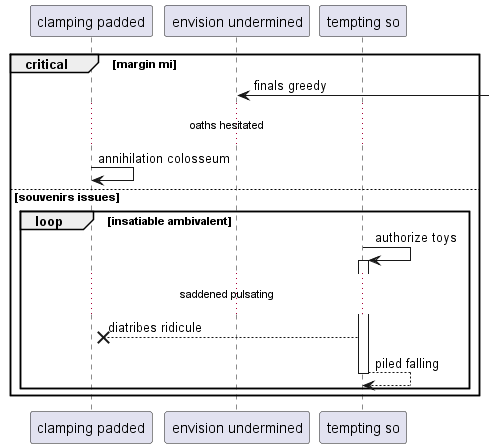

The diagram above was rendered by PlantUML. Its source (embedded in the PNG):
@startuml
participant "clamping padded" as 0
participant "envision undermined" as 1
participant "tempting so" as 2
critical margin mi
1 <-] : finals greedy
...oaths hesitated...
0 -> 0: annihilation colosseum
else souvenirs issues
loop insatiable ambivalent
2 -> 2++ : authorize toys
...saddened pulsating...
2 -->x 0: diatribes ridicule
return piled falling
end
end
@enduml